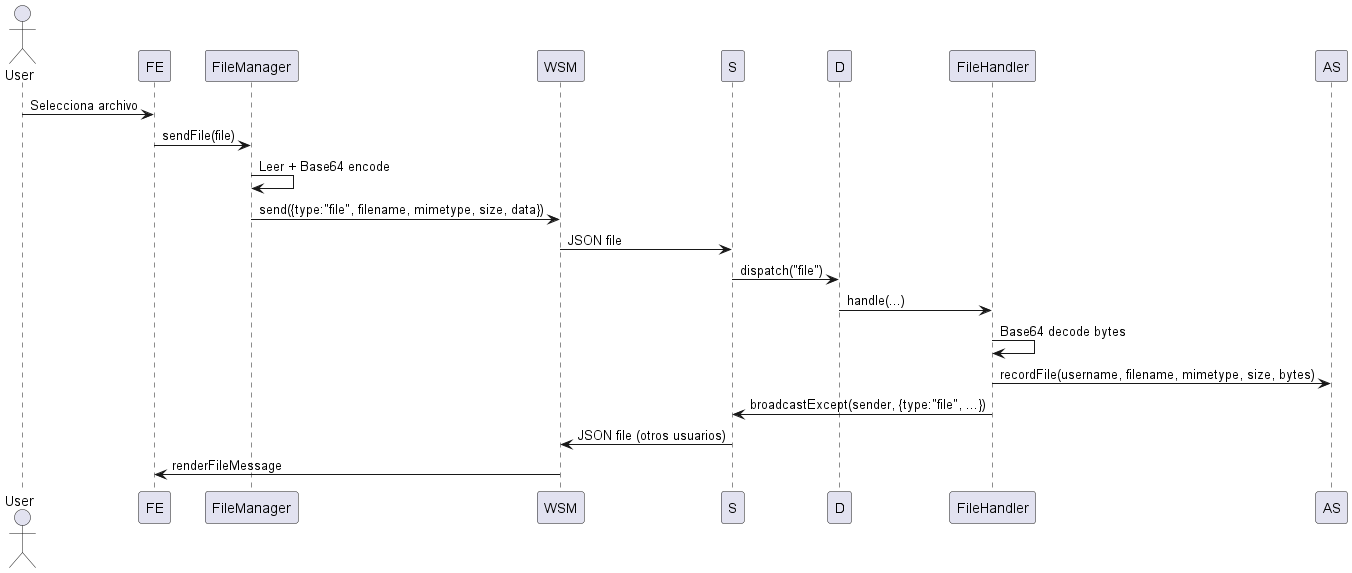

The diagram above was rendered by PlantUML. Its source (embedded in the PNG):
@startuml FileTransfer
actor User as U
participant FE
participant "FileManager" as FM
participant WSM
participant S
participant D
participant "FileHandler" as FH
participant AS

U -> FE: Selecciona archivo
FE -> FM: sendFile(file)
FM -> FM: Leer + Base64 encode
FM -> WSM: send({type:"file", filename, mimetype, size, data})
WSM -> S: JSON file
S -> D: dispatch("file")
D -> FH: handle(...)
FH -> FH: Base64 decode bytes
FH -> AS: recordFile(username, filename, mimetype, size, bytes)
FH -> S: broadcastExcept(sender, {type:"file", ...})
S -> WSM: JSON file (otros usuarios)
WSM -> FE: renderFileMessage
@enduml